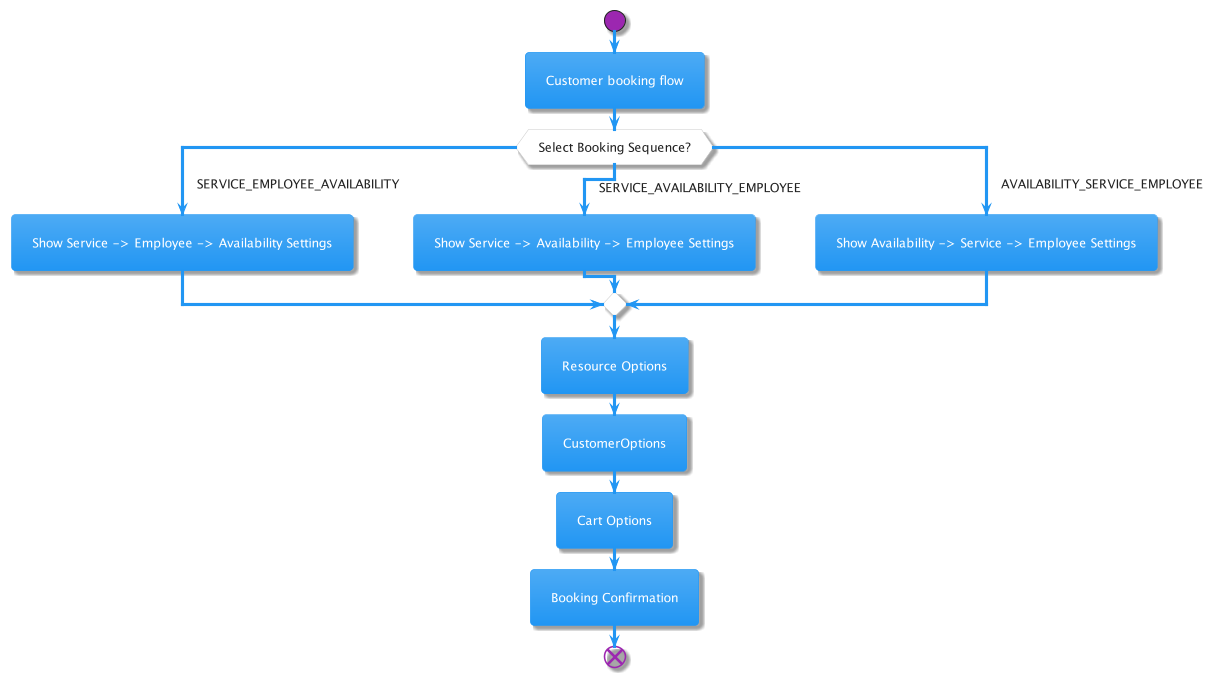

The diagram above was rendered by PlantUML. Its source (embedded in the PNG):
@startuml customerBookingFlowSetting
!include https://raw.githubusercontent.com/bschwarz/puml-themes/master/themes/materia/puml-theme-materia.puml


start

:Customer booking flow;

switch (Select Booking Sequence?)
case ( SERVICE_EMPLOYEE_AVAILABILITY )
  :Show Service -> Employee -> Availability Settings;
case ( SERVICE_AVAILABILITY_EMPLOYEE ) 
  :Show Service -> Availability -> Employee Settings;
case ( AVAILABILITY_SERVICE_EMPLOYEE )
  :Show Availability -> Service -> Employee Settings;
endswitch

:Resource Options;

:CustomerOptions;

:Cart Options;

:Booking Confirmation;

end


@enduml